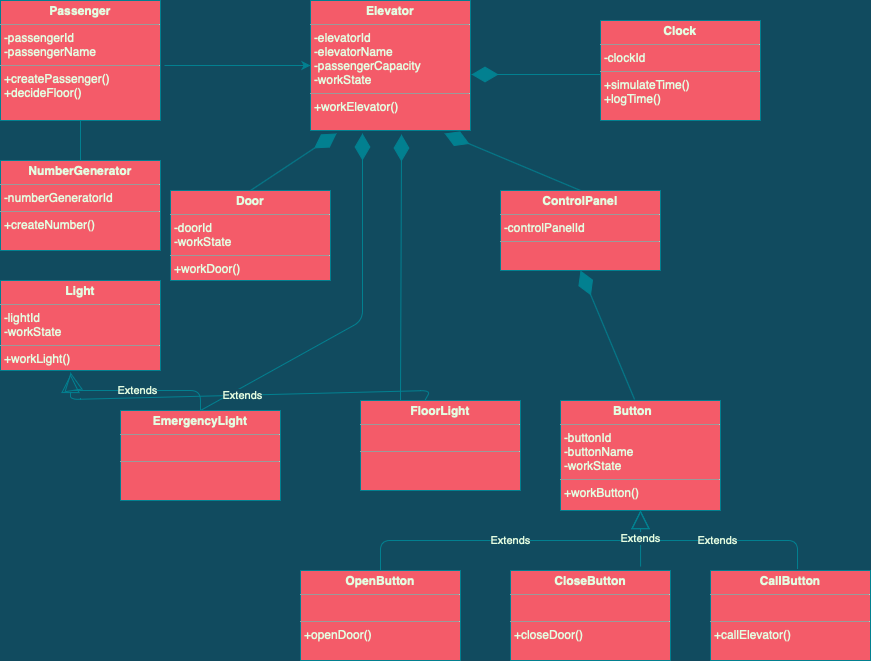

The diagram above was exported from draw.io. Its source (the exported page's mxGraphModel, read from the mxfile embedded in the PNG):
<mxGraphModel dx="946" dy="506" grid="1" gridSize="10" guides="1" tooltips="1" connect="1" arrows="1" fold="1" page="1" pageScale="1" pageWidth="827" pageHeight="1169" background="#114B5F" math="0" shadow="0">
  <root>
    <mxCell id="0" />
    <mxCell id="1" parent="0" />
    <mxCell id="SFyjbKhrQM8sKRNIVSLI-17" style="edgeStyle=orthogonalEdgeStyle;rounded=0;orthogonalLoop=1;jettySize=auto;html=1;entryX=0;entryY=0.5;entryDx=0;entryDy=0;strokeColor=#028090;fontColor=#E4FDE1;labelBackgroundColor=#114B5F;" edge="1" parent="1" target="SFyjbKhrQM8sKRNIVSLI-2">
      <mxGeometry relative="1" as="geometry">
        <mxPoint x="300" y="60" as="targetPoint" />
        <mxPoint x="164" y="65" as="sourcePoint" />
      </mxGeometry>
    </mxCell>
    <mxCell id="SFyjbKhrQM8sKRNIVSLI-1" value="&lt;p style=&quot;margin: 0px ; margin-top: 4px ; text-align: center&quot;&gt;&lt;b&gt;Passenger&lt;/b&gt;&lt;/p&gt;&lt;hr size=&quot;1&quot;&gt;&lt;p style=&quot;margin: 0px ; margin-left: 4px&quot;&gt;-passengerId&lt;/p&gt;&lt;p style=&quot;margin: 0px ; margin-left: 4px&quot;&gt;-passengerName&lt;/p&gt;&lt;hr size=&quot;1&quot;&gt;&lt;p style=&quot;margin: 0px ; margin-left: 4px&quot;&gt;+createPassenger()&lt;/p&gt;&lt;p style=&quot;margin: 0px ; margin-left: 4px&quot;&gt;+decideFloor()&lt;/p&gt;" style="verticalAlign=top;align=left;overflow=fill;fontSize=12;fontFamily=Helvetica;html=1;fillColor=#F45B69;strokeColor=#028090;fontColor=#E4FDE1;" vertex="1" parent="1">
      <mxGeometry width="160" height="120" as="geometry" />
    </mxCell>
    <mxCell id="SFyjbKhrQM8sKRNIVSLI-2" value="&lt;p style=&quot;margin: 0px ; margin-top: 4px ; text-align: center&quot;&gt;&lt;b&gt;Elevator&lt;/b&gt;&lt;/p&gt;&lt;hr size=&quot;1&quot;&gt;&lt;p style=&quot;margin: 0px ; margin-left: 4px&quot;&gt;-elevatorId&lt;/p&gt;&lt;p style=&quot;margin: 0px ; margin-left: 4px&quot;&gt;-elevatorName&lt;/p&gt;&lt;p style=&quot;margin: 0px ; margin-left: 4px&quot;&gt;-passengerCapacity&lt;/p&gt;&lt;p style=&quot;margin: 0px ; margin-left: 4px&quot;&gt;-workState&lt;/p&gt;&lt;hr size=&quot;1&quot;&gt;&lt;p style=&quot;margin: 0px ; margin-left: 4px&quot;&gt;+workElevator()&lt;/p&gt;" style="verticalAlign=top;align=left;overflow=fill;fontSize=12;fontFamily=Helvetica;html=1;fillColor=#F45B69;strokeColor=#028090;fontColor=#E4FDE1;" vertex="1" parent="1">
      <mxGeometry x="310" width="160" height="130" as="geometry" />
    </mxCell>
    <mxCell id="SFyjbKhrQM8sKRNIVSLI-3" value="&lt;p style=&quot;margin: 0px ; margin-top: 4px ; text-align: center&quot;&gt;&lt;b&gt;NumberGenerator&lt;/b&gt;&lt;/p&gt;&lt;hr size=&quot;1&quot;&gt;&lt;p style=&quot;margin: 0px ; margin-left: 4px&quot;&gt;-numberGeneratorId&lt;/p&gt;&lt;hr size=&quot;1&quot;&gt;&lt;p style=&quot;margin: 0px ; margin-left: 4px&quot;&gt;+createNumber()&lt;/p&gt;" style="verticalAlign=top;align=left;overflow=fill;fontSize=12;fontFamily=Helvetica;html=1;fillColor=#F45B69;strokeColor=#028090;fontColor=#E4FDE1;" vertex="1" parent="1">
      <mxGeometry y="160" width="160" height="90" as="geometry" />
    </mxCell>
    <mxCell id="SFyjbKhrQM8sKRNIVSLI-4" value="&lt;p style=&quot;margin: 0px ; margin-top: 4px ; text-align: center&quot;&gt;&lt;b&gt;Door&lt;/b&gt;&lt;/p&gt;&lt;hr size=&quot;1&quot;&gt;&lt;p style=&quot;margin: 0px ; margin-left: 4px&quot;&gt;-doorId&lt;/p&gt;&lt;p style=&quot;margin: 0px ; margin-left: 4px&quot;&gt;-workState&lt;/p&gt;&lt;hr size=&quot;1&quot;&gt;&lt;p style=&quot;margin: 0px ; margin-left: 4px&quot;&gt;+workDoor()&lt;/p&gt;" style="verticalAlign=top;align=left;overflow=fill;fontSize=12;fontFamily=Helvetica;html=1;fillColor=#F45B69;strokeColor=#028090;fontColor=#E4FDE1;" vertex="1" parent="1">
      <mxGeometry x="170" y="190" width="160" height="90" as="geometry" />
    </mxCell>
    <mxCell id="SFyjbKhrQM8sKRNIVSLI-5" value="&lt;p style=&quot;margin: 0px ; margin-top: 4px ; text-align: center&quot;&gt;&lt;b&gt;Clock&lt;/b&gt;&lt;/p&gt;&lt;hr size=&quot;1&quot;&gt;&lt;p style=&quot;margin: 0px ; margin-left: 4px&quot;&gt;-clockId&lt;/p&gt;&lt;hr size=&quot;1&quot;&gt;&lt;p style=&quot;margin: 0px ; margin-left: 4px&quot;&gt;+simulateTime()&lt;/p&gt;&lt;p style=&quot;margin: 0px ; margin-left: 4px&quot;&gt;+logTime()&lt;/p&gt;" style="verticalAlign=top;align=left;overflow=fill;fontSize=12;fontFamily=Helvetica;html=1;fillColor=#F45B69;strokeColor=#028090;fontColor=#E4FDE1;" vertex="1" parent="1">
      <mxGeometry x="600" y="20" width="160" height="100" as="geometry" />
    </mxCell>
    <mxCell id="SFyjbKhrQM8sKRNIVSLI-6" value="&lt;p style=&quot;margin: 0px ; margin-top: 4px ; text-align: center&quot;&gt;&lt;b&gt;ControlPanel&lt;/b&gt;&lt;/p&gt;&lt;hr size=&quot;1&quot;&gt;&lt;p style=&quot;margin: 0px ; margin-left: 4px&quot;&gt;-controlPanelId&lt;/p&gt;&lt;hr size=&quot;1&quot;&gt;&lt;p style=&quot;margin: 0px ; margin-left: 4px&quot;&gt;&lt;br&gt;&lt;/p&gt;" style="verticalAlign=top;align=left;overflow=fill;fontSize=12;fontFamily=Helvetica;html=1;direction=west;fillColor=#F45B69;strokeColor=#028090;fontColor=#E4FDE1;" vertex="1" parent="1">
      <mxGeometry x="500" y="190" width="160" height="80" as="geometry" />
    </mxCell>
    <mxCell id="SFyjbKhrQM8sKRNIVSLI-7" value="&lt;p style=&quot;margin: 0px ; margin-top: 4px ; text-align: center&quot;&gt;&lt;b&gt;Light&lt;/b&gt;&lt;/p&gt;&lt;hr size=&quot;1&quot;&gt;&lt;p style=&quot;margin: 0px ; margin-left: 4px&quot;&gt;-lightId&lt;/p&gt;&lt;p style=&quot;margin: 0px ; margin-left: 4px&quot;&gt;-workState&lt;/p&gt;&lt;hr size=&quot;1&quot;&gt;&lt;p style=&quot;margin: 0px ; margin-left: 4px&quot;&gt;+workLight()&lt;/p&gt;" style="verticalAlign=top;align=left;overflow=fill;fontSize=12;fontFamily=Helvetica;html=1;fillColor=#F45B69;strokeColor=#028090;fontColor=#E4FDE1;" vertex="1" parent="1">
      <mxGeometry y="280" width="160" height="90" as="geometry" />
    </mxCell>
    <mxCell id="SFyjbKhrQM8sKRNIVSLI-8" value="&lt;p style=&quot;margin: 0px ; margin-top: 4px ; text-align: center&quot;&gt;&lt;b&gt;FloorLight&lt;/b&gt;&lt;/p&gt;&lt;hr size=&quot;1&quot;&gt;&lt;p style=&quot;margin: 0px ; margin-left: 4px&quot;&gt;&lt;br&gt;&lt;/p&gt;&lt;hr size=&quot;1&quot;&gt;&lt;p style=&quot;margin: 0px ; margin-left: 4px&quot;&gt;&lt;br&gt;&lt;/p&gt;" style="verticalAlign=top;align=left;overflow=fill;fontSize=12;fontFamily=Helvetica;html=1;fillColor=#F45B69;strokeColor=#028090;fontColor=#E4FDE1;" vertex="1" parent="1">
      <mxGeometry x="360" y="400" width="160" height="90" as="geometry" />
    </mxCell>
    <mxCell id="SFyjbKhrQM8sKRNIVSLI-9" value="&lt;p style=&quot;margin: 0px ; margin-top: 4px ; text-align: center&quot;&gt;&lt;b&gt;EmergencyLight&lt;/b&gt;&lt;/p&gt;&lt;hr size=&quot;1&quot;&gt;&lt;p style=&quot;margin: 0px ; margin-left: 4px&quot;&gt;&lt;br&gt;&lt;/p&gt;&lt;hr size=&quot;1&quot;&gt;&lt;p style=&quot;margin: 0px ; margin-left: 4px&quot;&gt;&lt;br&gt;&lt;/p&gt;" style="verticalAlign=top;align=left;overflow=fill;fontSize=12;fontFamily=Helvetica;html=1;fillColor=#F45B69;strokeColor=#028090;fontColor=#E4FDE1;" vertex="1" parent="1">
      <mxGeometry x="120" y="410" width="160" height="90" as="geometry" />
    </mxCell>
    <mxCell id="SFyjbKhrQM8sKRNIVSLI-10" value="&lt;p style=&quot;margin: 0px ; margin-top: 4px ; text-align: center&quot;&gt;&lt;b&gt;Button&lt;span style=&quot;white-space: pre&quot;&gt; &lt;/span&gt;&lt;/b&gt;&lt;/p&gt;&lt;hr size=&quot;1&quot;&gt;&lt;p style=&quot;margin: 0px ; margin-left: 4px&quot;&gt;-buttonId&lt;/p&gt;&lt;p style=&quot;margin: 0px ; margin-left: 4px&quot;&gt;-buttonName&lt;/p&gt;&lt;p style=&quot;margin: 0px ; margin-left: 4px&quot;&gt;-workState&lt;/p&gt;&lt;hr size=&quot;1&quot;&gt;&lt;p style=&quot;margin: 0px ; margin-left: 4px&quot;&gt;+workButton()&lt;/p&gt;" style="verticalAlign=top;align=left;overflow=fill;fontSize=12;fontFamily=Helvetica;html=1;fillColor=#F45B69;strokeColor=#028090;fontColor=#E4FDE1;" vertex="1" parent="1">
      <mxGeometry x="560" y="400" width="160" height="110" as="geometry" />
    </mxCell>
    <mxCell id="SFyjbKhrQM8sKRNIVSLI-11" value="&lt;p style=&quot;margin: 0px ; margin-top: 4px ; text-align: center&quot;&gt;&lt;b&gt;OpenButton&lt;/b&gt;&lt;/p&gt;&lt;hr size=&quot;1&quot;&gt;&lt;p style=&quot;margin: 0px ; margin-left: 4px&quot;&gt;&lt;br&gt;&lt;/p&gt;&lt;hr size=&quot;1&quot;&gt;&lt;p style=&quot;margin: 0px ; margin-left: 4px&quot;&gt;+openDoor()&lt;/p&gt;" style="verticalAlign=top;align=left;overflow=fill;fontSize=12;fontFamily=Helvetica;html=1;fillColor=#F45B69;strokeColor=#028090;fontColor=#E4FDE1;" vertex="1" parent="1">
      <mxGeometry x="300" y="570" width="160" height="90" as="geometry" />
    </mxCell>
    <mxCell id="SFyjbKhrQM8sKRNIVSLI-12" value="&lt;p style=&quot;margin: 0px ; margin-top: 4px ; text-align: center&quot;&gt;&lt;b&gt;CloseButton&lt;/b&gt;&lt;/p&gt;&lt;hr size=&quot;1&quot;&gt;&lt;p style=&quot;margin: 0px ; margin-left: 4px&quot;&gt;&lt;br&gt;&lt;/p&gt;&lt;hr size=&quot;1&quot;&gt;&lt;p style=&quot;margin: 0px ; margin-left: 4px&quot;&gt;+closeDoor()&lt;/p&gt;" style="verticalAlign=top;align=left;overflow=fill;fontSize=12;fontFamily=Helvetica;html=1;fillColor=#F45B69;strokeColor=#028090;fontColor=#E4FDE1;" vertex="1" parent="1">
      <mxGeometry x="510" y="570" width="160" height="90" as="geometry" />
    </mxCell>
    <mxCell id="SFyjbKhrQM8sKRNIVSLI-13" value="&lt;p style=&quot;margin: 0px ; margin-top: 4px ; text-align: center&quot;&gt;&lt;b&gt;CallButton&lt;/b&gt;&lt;/p&gt;&lt;hr size=&quot;1&quot;&gt;&lt;p style=&quot;margin: 0px ; margin-left: 4px&quot;&gt;&lt;br&gt;&lt;/p&gt;&lt;hr size=&quot;1&quot;&gt;&lt;p style=&quot;margin: 0px ; margin-left: 4px&quot;&gt;+callElevator()&lt;/p&gt;" style="verticalAlign=top;align=left;overflow=fill;fontSize=12;fontFamily=Helvetica;html=1;fillColor=#F45B69;strokeColor=#028090;fontColor=#E4FDE1;" vertex="1" parent="1">
      <mxGeometry x="710" y="570" width="160" height="90" as="geometry" />
    </mxCell>
    <mxCell id="SFyjbKhrQM8sKRNIVSLI-15" value="" style="endArrow=none;html=1;rounded=0;exitX=0.5;exitY=1;exitDx=0;exitDy=0;entryX=0.5;entryY=0;entryDx=0;entryDy=0;strokeColor=#028090;fontColor=#E4FDE1;labelBackgroundColor=#114B5F;" edge="1" parent="1" source="SFyjbKhrQM8sKRNIVSLI-1" target="SFyjbKhrQM8sKRNIVSLI-3">
      <mxGeometry relative="1" as="geometry">
        <mxPoint x="40" y="140" as="sourcePoint" />
        <mxPoint x="200" y="140" as="targetPoint" />
      </mxGeometry>
    </mxCell>
    <mxCell id="SFyjbKhrQM8sKRNIVSLI-18" value="" style="endArrow=diamondThin;endFill=1;endSize=24;html=1;strokeColor=#028090;fontColor=#E4FDE1;labelBackgroundColor=#114B5F;" edge="1" parent="1">
      <mxGeometry width="160" relative="1" as="geometry">
        <mxPoint x="600" y="74" as="sourcePoint" />
        <mxPoint x="471" y="74" as="targetPoint" />
      </mxGeometry>
    </mxCell>
    <mxCell id="SFyjbKhrQM8sKRNIVSLI-19" value="" style="endArrow=diamondThin;endFill=1;endSize=24;html=1;entryX=0.163;entryY=1.023;entryDx=0;entryDy=0;entryPerimeter=0;exitX=0.5;exitY=0;exitDx=0;exitDy=0;strokeColor=#028090;fontColor=#E4FDE1;labelBackgroundColor=#114B5F;" edge="1" parent="1" source="SFyjbKhrQM8sKRNIVSLI-4" target="SFyjbKhrQM8sKRNIVSLI-2">
      <mxGeometry width="160" relative="1" as="geometry">
        <mxPoint x="270" y="150" as="sourcePoint" />
        <mxPoint x="430" y="150" as="targetPoint" />
      </mxGeometry>
    </mxCell>
    <mxCell id="SFyjbKhrQM8sKRNIVSLI-20" value="" style="endArrow=diamondThin;endFill=1;endSize=24;html=1;entryX=0.838;entryY=1.023;entryDx=0;entryDy=0;entryPerimeter=0;exitX=0.5;exitY=1;exitDx=0;exitDy=0;strokeColor=#028090;fontColor=#E4FDE1;labelBackgroundColor=#114B5F;" edge="1" parent="1" source="SFyjbKhrQM8sKRNIVSLI-6" target="SFyjbKhrQM8sKRNIVSLI-2">
      <mxGeometry width="160" relative="1" as="geometry">
        <mxPoint x="420" y="170" as="sourcePoint" />
        <mxPoint x="580" y="170" as="targetPoint" />
      </mxGeometry>
    </mxCell>
    <mxCell id="SFyjbKhrQM8sKRNIVSLI-21" value="" style="endArrow=diamondThin;endFill=1;endSize=24;html=1;entryX=0.325;entryY=1.023;entryDx=0;entryDy=0;entryPerimeter=0;exitX=0.5;exitY=0;exitDx=0;exitDy=0;strokeColor=#028090;fontColor=#E4FDE1;labelBackgroundColor=#114B5F;" edge="1" parent="1" source="SFyjbKhrQM8sKRNIVSLI-9" target="SFyjbKhrQM8sKRNIVSLI-2">
      <mxGeometry width="160" relative="1" as="geometry">
        <mxPoint x="360" y="340" as="sourcePoint" />
        <mxPoint x="480" y="300" as="targetPoint" />
        <Array as="points">
          <mxPoint x="362" y="320" />
        </Array>
      </mxGeometry>
    </mxCell>
    <mxCell id="SFyjbKhrQM8sKRNIVSLI-22" value="" style="endArrow=diamondThin;endFill=1;endSize=24;html=1;entryX=0.569;entryY=1.031;entryDx=0;entryDy=0;entryPerimeter=0;exitX=0.25;exitY=0;exitDx=0;exitDy=0;strokeColor=#028090;fontColor=#E4FDE1;labelBackgroundColor=#114B5F;" edge="1" parent="1" source="SFyjbKhrQM8sKRNIVSLI-8" target="SFyjbKhrQM8sKRNIVSLI-2">
      <mxGeometry width="160" relative="1" as="geometry">
        <mxPoint x="401" y="390" as="sourcePoint" />
        <mxPoint x="570" y="310" as="targetPoint" />
      </mxGeometry>
    </mxCell>
    <mxCell id="SFyjbKhrQM8sKRNIVSLI-23" value="Extends" style="endArrow=block;endSize=16;endFill=0;html=1;exitX=0.5;exitY=0;exitDx=0;exitDy=0;entryX=0.438;entryY=1.022;entryDx=0;entryDy=0;entryPerimeter=0;strokeColor=#028090;fontColor=#E4FDE1;labelBackgroundColor=#114B5F;" edge="1" parent="1" source="SFyjbKhrQM8sKRNIVSLI-9" target="SFyjbKhrQM8sKRNIVSLI-7">
      <mxGeometry width="160" relative="1" as="geometry">
        <mxPoint x="20" y="380" as="sourcePoint" />
        <mxPoint x="90" y="380" as="targetPoint" />
        <Array as="points">
          <mxPoint x="200" y="390" />
          <mxPoint x="73" y="390" />
        </Array>
      </mxGeometry>
    </mxCell>
    <mxCell id="SFyjbKhrQM8sKRNIVSLI-24" value="Extends" style="endArrow=block;endSize=16;endFill=0;html=1;exitX=0.406;exitY=-0.011;exitDx=0;exitDy=0;exitPerimeter=0;entryX=0.438;entryY=1.044;entryDx=0;entryDy=0;entryPerimeter=0;strokeColor=#028090;fontColor=#E4FDE1;labelBackgroundColor=#114B5F;" edge="1" parent="1" source="SFyjbKhrQM8sKRNIVSLI-8" target="SFyjbKhrQM8sKRNIVSLI-7">
      <mxGeometry width="160" relative="1" as="geometry">
        <mxPoint x="320" y="370" as="sourcePoint" />
        <mxPoint x="70" y="370" as="targetPoint" />
        <Array as="points">
          <mxPoint x="430" y="390" />
          <mxPoint x="70" y="399" />
        </Array>
      </mxGeometry>
    </mxCell>
    <mxCell id="SFyjbKhrQM8sKRNIVSLI-25" value="" style="endArrow=diamondThin;endFill=1;endSize=24;html=1;entryX=0.5;entryY=0;entryDx=0;entryDy=0;exitX=0.463;exitY=-0.009;exitDx=0;exitDy=0;exitPerimeter=0;strokeColor=#028090;fontColor=#E4FDE1;labelBackgroundColor=#114B5F;" edge="1" parent="1" source="SFyjbKhrQM8sKRNIVSLI-10" target="SFyjbKhrQM8sKRNIVSLI-6">
      <mxGeometry width="160" relative="1" as="geometry">
        <mxPoint x="550" y="330" as="sourcePoint" />
        <mxPoint x="710" y="330" as="targetPoint" />
      </mxGeometry>
    </mxCell>
    <mxCell id="SFyjbKhrQM8sKRNIVSLI-26" value="Extends" style="endArrow=block;endSize=16;endFill=0;html=1;exitX=0.5;exitY=0;exitDx=0;exitDy=0;entryX=0.5;entryY=1;entryDx=0;entryDy=0;strokeColor=#028090;fontColor=#E4FDE1;labelBackgroundColor=#114B5F;" edge="1" parent="1" source="SFyjbKhrQM8sKRNIVSLI-11" target="SFyjbKhrQM8sKRNIVSLI-10">
      <mxGeometry width="160" relative="1" as="geometry">
        <mxPoint x="370" y="540" as="sourcePoint" />
        <mxPoint x="640" y="540" as="targetPoint" />
        <Array as="points">
          <mxPoint x="380" y="540" />
          <mxPoint x="640" y="540" />
        </Array>
      </mxGeometry>
    </mxCell>
    <mxCell id="SFyjbKhrQM8sKRNIVSLI-27" value="Extends" style="endArrow=block;endSize=16;endFill=0;html=1;exitX=0.544;exitY=-0.022;exitDx=0;exitDy=0;exitPerimeter=0;entryX=0.5;entryY=1;entryDx=0;entryDy=0;strokeColor=#028090;fontColor=#E4FDE1;labelBackgroundColor=#114B5F;" edge="1" parent="1" source="SFyjbKhrQM8sKRNIVSLI-13" target="SFyjbKhrQM8sKRNIVSLI-10">
      <mxGeometry width="160" relative="1" as="geometry">
        <mxPoint x="700" y="530" as="sourcePoint" />
        <mxPoint x="640" y="540" as="targetPoint" />
        <Array as="points">
          <mxPoint x="797" y="540" />
          <mxPoint x="640" y="540" />
        </Array>
      </mxGeometry>
    </mxCell>
    <mxCell id="SFyjbKhrQM8sKRNIVSLI-28" value="Extends" style="endArrow=block;endSize=16;endFill=0;html=1;exitX=0.813;exitY=-0.044;exitDx=0;exitDy=0;exitPerimeter=0;entryX=0.5;entryY=1;entryDx=0;entryDy=0;strokeColor=#028090;fontColor=#E4FDE1;labelBackgroundColor=#114B5F;" edge="1" parent="1" source="SFyjbKhrQM8sKRNIVSLI-12" target="SFyjbKhrQM8sKRNIVSLI-10">
      <mxGeometry width="160" relative="1" as="geometry">
        <mxPoint x="550" y="550" as="sourcePoint" />
        <mxPoint x="710" y="550" as="targetPoint" />
      </mxGeometry>
    </mxCell>
  </root>
</mxGraphModel>